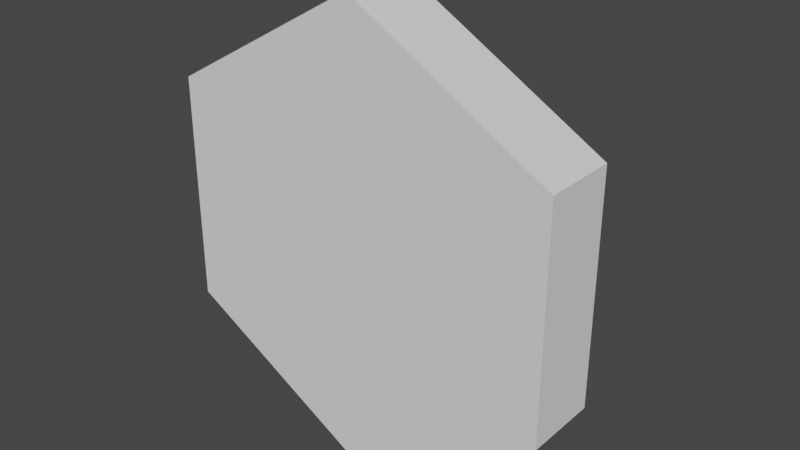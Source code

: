 # Source: 4Side.blend  (saved by Blender 3.2.14; exported with 4.5.12 LTS)
import bpy
from mathutils import Matrix  # noqa: F401  (used for matrix-valued properties, if any)

bpy.ops.wm.read_factory_settings(use_empty=True)
scene = bpy.context.scene
scene.name = 'Scene'

# ---- collections
col_collection = bpy.data.collections.new('Collection'); scene.collection.children.link(col_collection)

# ---- world
world_world = bpy.data.worlds.new('World'); scene.world = world_world
world_world.use_nodes = True; world_world.node_tree.nodes.clear()
_N = world_world.node_tree.nodes; _L = world_world.node_tree.links
n0 = _N.new('ShaderNodeOutputWorld'); n0.name = 'World Output'; n0.location = (300, 300)
n1 = _N.new('ShaderNodeBackground'); n1.name = 'Background'; n1.location = (10, 300)
n1.inputs[0].default_value = (0.05088, 0.05088, 0.05088, 1.0)
_L.new(n1.outputs[0], n0.inputs[0])
n0.is_active_output = True
world_world.color = (0.05088, 0.05088, 0.05088)
world_world.use_sun_shadow = False
world_world.sun_shadow_jitter_overblur = 0.0

# ---- meshes
me_cylinder = bpy.data.meshes.new('Cylinder')
me_cylinder.from_pydata([(0.003412, -0.154, -0.4906), (0.4364, -0.154, -0.2406), (0.4364, -0.154, 0.2594), (0.003412, -0.154, 0.5094), (-0.4296, -0.154, 0.2594), (-0.4296, -0.154, -0.2406), (-0.4296, 0.1347, -0.2406), (-0.1216, 0.1347, -0.4184), (0.003412, 0.009734, -0.4906), (0.3114, 0.1347, -0.1684), (0.4364, 0.009734, -0.2406), (0.3114, 0.1347, 0.1873), (0.4364, 0.009734, 0.2594), (0.003412, 0.1347, 0.3651), (0.003412, 0.009734, 0.5094), (-0.4296, 0.009734, 0.2594), (-0.4296, 0.1347, 0.1151)], [], [(5, 6, 7, 8, 0), (2, 12, 14, 3), (3, 14, 15, 4), (4, 15, 16, 6, 5), (0, 8, 10, 1), (1, 10, 12, 2), (0, 1, 2, 3, 4, 5), (10, 8, 7, 9), (12, 10, 9, 11), (14, 12, 11, 13), (15, 14, 13, 16), (9, 7, 6, 16, 13, 11)])
_uv = me_cylinder.uv_layers.new(name='UVMap')
_uv.uv.foreach_set('vector', [0.1667, 0.5, 0.1667, 1.0, 0.04811, 1.0, -8.941e-08, 0.7835, -8.941e-08, 0.5, 0.6667, 0.5, 0.6667, 0.7835, 0.5, 0.7835, 0.5, 0.5, 0.5, 0.5, 0.5, 0.7835, 0.3333, 0.7835, 0.3333, 0.5, 0.3333, 0.5, 0.3333, 0.7835, 0.2852, 1.0, 0.1667, 1.0, 0.1667, 0.5, 1.0, 0.5, 1.0, 0.7835, 0.8333, 0.7835, 0.8333, 0.5, 0.8333, 0.5, 0.8333, 0.7835, 0.6667, 0.7835, 0.6667, 0.5, 0.75, 0.49, 0.9578, 0.37, 0.9578, 0.13, 0.75, 0.01, 0.5422, 0.13, 0.5422, 0.37, 0.4578, 0.37, 0.25, 0.49, 0.19, 0.4554, 0.3978, 0.3354, 0.4578, 0.13, 0.4578, 0.37, 0.3978, 0.3354, 0.3978, 0.1646, 0.25, 0.01, 0.4578, 0.13, 0.3978, 0.1646, 0.25, 0.07928, 0.04215, 0.13, 0.25, 0.01, 0.25, 0.07928, 0.04215, 0.1993, 0.3978, 0.3354, 0.19, 0.4554, 0.04215, 0.37, 0.04215, 0.1993, 0.25, 0.07928, 0.3978, 0.1646])
me_cylinder.update()

# ---- objects
ob_cylinder = bpy.data.objects.new('Cylinder', me_cylinder)

# ---- transforms, parenting, visibility, modifiers, constraints
ob_cylinder.location = (0.0, 0.0, 0.0)

# ---- collection membership
col_collection.objects.link(ob_cylinder)

# ---- scene / render settings (as saved in the file)
scene.frame_start = 1; scene.frame_end = 250; scene.frame_set(1)
scene.render.engine = 'BLENDER_EEVEE_NEXT'
scene.cycles.sampling_pattern = 'TABULATED_SOBOL'
scene.cycles.use_light_tree = False
scene.view_settings.view_transform = 'Filmic'
bpy.context.view_layer.update()

# ---- added for rendering (the .blend has no active camera and no usable light): camera, sun
cam_auto = bpy.data.cameras.new('AutoCamera')
cam_auto.lens = 50.0
cam_auto.sensor_width = 36.0
cam_auto.clip_end = 1000.0
ob_auto_camera = bpy.data.objects.new('AutoCamera', cam_auto)
scene.collection.objects.link(ob_auto_camera)
ob_auto_camera.location = (1.25619, -1.51297, 1.01164)
ob_auto_camera.rotation_euler = (1.09748, -7.21219e-08, 0.694738)
scene.camera = ob_auto_camera
light_auto_sun = bpy.data.lights.new('AutoSun', 'SUN')
light_auto_sun.energy = 3.0
light_auto_sun.angle = 0.0523599
ob_auto_sun = bpy.data.objects.new('AutoSun', light_auto_sun)
scene.collection.objects.link(ob_auto_sun)
ob_auto_sun.rotation_euler = (0.872665, 0.174533, 0.523599)
bpy.context.view_layer.update()
